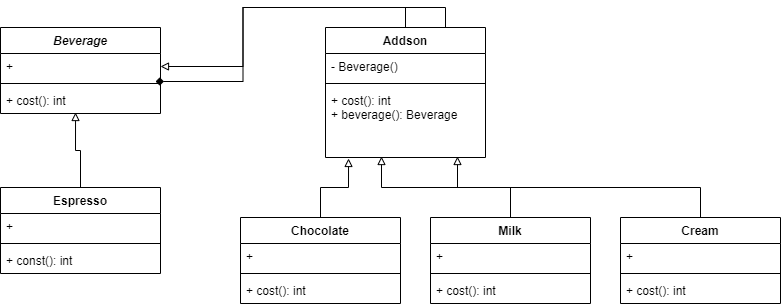

The diagram above was exported from draw.io. Its source (the exported page's mxGraphModel, read from the mxfile embedded in the PNG):
<mxGraphModel dx="1422" dy="789" grid="1" gridSize="10" guides="1" tooltips="1" connect="1" arrows="1" fold="1" page="1" pageScale="1" pageWidth="850" pageHeight="1100" math="0" shadow="0">
  <root>
    <mxCell id="0" />
    <mxCell id="1" parent="0" />
    <mxCell id="2" value="Beverage" style="swimlane;fontStyle=3;align=center;verticalAlign=top;childLayout=stackLayout;horizontal=1;startSize=26;horizontalStack=0;resizeParent=1;resizeParentMax=0;resizeLast=0;collapsible=1;marginBottom=0;" vertex="1" parent="1">
      <mxGeometry x="100" y="220" width="160" height="86" as="geometry" />
    </mxCell>
    <mxCell id="3" value="+ " style="text;strokeColor=none;fillColor=none;align=left;verticalAlign=top;spacingLeft=4;spacingRight=4;overflow=hidden;rotatable=0;points=[[0,0.5],[1,0.5]];portConstraint=eastwest;" vertex="1" parent="2">
      <mxGeometry y="26" width="160" height="26" as="geometry" />
    </mxCell>
    <mxCell id="4" value="" style="line;strokeWidth=1;fillColor=none;align=left;verticalAlign=middle;spacingTop=-1;spacingLeft=3;spacingRight=3;rotatable=0;labelPosition=right;points=[];portConstraint=eastwest;" vertex="1" parent="2">
      <mxGeometry y="52" width="160" height="8" as="geometry" />
    </mxCell>
    <mxCell id="5" value="+ cost(): int" style="text;strokeColor=none;fillColor=none;align=left;verticalAlign=top;spacingLeft=4;spacingRight=4;overflow=hidden;rotatable=0;points=[[0,0.5],[1,0.5]];portConstraint=eastwest;" vertex="1" parent="2">
      <mxGeometry y="60" width="160" height="26" as="geometry" />
    </mxCell>
    <mxCell id="6" style="edgeStyle=orthogonalEdgeStyle;rounded=0;orthogonalLoop=1;jettySize=auto;html=1;exitX=0.5;exitY=0;exitDx=0;exitDy=0;entryX=0.469;entryY=0.962;entryDx=0;entryDy=0;entryPerimeter=0;endArrow=block;endFill=0;" edge="1" source="7" target="5" parent="1">
      <mxGeometry relative="1" as="geometry" />
    </mxCell>
    <mxCell id="7" value="Espresso" style="swimlane;fontStyle=1;align=center;verticalAlign=top;childLayout=stackLayout;horizontal=1;startSize=26;horizontalStack=0;resizeParent=1;resizeParentMax=0;resizeLast=0;collapsible=1;marginBottom=0;" vertex="1" parent="1">
      <mxGeometry x="100" y="380" width="160" height="86" as="geometry" />
    </mxCell>
    <mxCell id="8" value="+ " style="text;strokeColor=none;fillColor=none;align=left;verticalAlign=top;spacingLeft=4;spacingRight=4;overflow=hidden;rotatable=0;points=[[0,0.5],[1,0.5]];portConstraint=eastwest;" vertex="1" parent="7">
      <mxGeometry y="26" width="160" height="26" as="geometry" />
    </mxCell>
    <mxCell id="9" value="" style="line;strokeWidth=1;fillColor=none;align=left;verticalAlign=middle;spacingTop=-1;spacingLeft=3;spacingRight=3;rotatable=0;labelPosition=right;points=[];portConstraint=eastwest;" vertex="1" parent="7">
      <mxGeometry y="52" width="160" height="8" as="geometry" />
    </mxCell>
    <mxCell id="10" value="+ const(): int" style="text;strokeColor=none;fillColor=none;align=left;verticalAlign=top;spacingLeft=4;spacingRight=4;overflow=hidden;rotatable=0;points=[[0,0.5],[1,0.5]];portConstraint=eastwest;" vertex="1" parent="7">
      <mxGeometry y="60" width="160" height="26" as="geometry" />
    </mxCell>
    <mxCell id="11" style="edgeStyle=orthogonalEdgeStyle;rounded=0;orthogonalLoop=1;jettySize=auto;html=1;exitX=0.5;exitY=0;exitDx=0;exitDy=0;entryX=1;entryY=0.5;entryDx=0;entryDy=0;endArrow=block;endFill=0;" edge="1" source="13" target="3" parent="1">
      <mxGeometry relative="1" as="geometry" />
    </mxCell>
    <mxCell id="12" style="edgeStyle=orthogonalEdgeStyle;rounded=0;orthogonalLoop=1;jettySize=auto;html=1;exitX=0.75;exitY=0;exitDx=0;exitDy=0;entryX=0.969;entryY=1.077;entryDx=0;entryDy=0;entryPerimeter=0;endArrow=diamond;endFill=1;" edge="1" source="13" target="3" parent="1">
      <mxGeometry relative="1" as="geometry" />
    </mxCell>
    <mxCell id="13" value="Addson" style="swimlane;fontStyle=1;align=center;verticalAlign=top;childLayout=stackLayout;horizontal=1;startSize=26;horizontalStack=0;resizeParent=1;resizeParentMax=0;resizeLast=0;collapsible=1;marginBottom=0;" vertex="1" parent="1">
      <mxGeometry x="425" y="220" width="160" height="130" as="geometry" />
    </mxCell>
    <mxCell id="14" value="- Beverage()" style="text;strokeColor=none;fillColor=none;align=left;verticalAlign=top;spacingLeft=4;spacingRight=4;overflow=hidden;rotatable=0;points=[[0,0.5],[1,0.5]];portConstraint=eastwest;" vertex="1" parent="13">
      <mxGeometry y="26" width="160" height="26" as="geometry" />
    </mxCell>
    <mxCell id="15" value="" style="line;strokeWidth=1;fillColor=none;align=left;verticalAlign=middle;spacingTop=-1;spacingLeft=3;spacingRight=3;rotatable=0;labelPosition=right;points=[];portConstraint=eastwest;" vertex="1" parent="13">
      <mxGeometry y="52" width="160" height="8" as="geometry" />
    </mxCell>
    <mxCell id="16" value="+ cost(): int&#10;+ beverage(): Beverage" style="text;strokeColor=none;fillColor=none;align=left;verticalAlign=top;spacingLeft=4;spacingRight=4;overflow=hidden;rotatable=0;points=[[0,0.5],[1,0.5]];portConstraint=eastwest;" vertex="1" parent="13">
      <mxGeometry y="60" width="160" height="70" as="geometry" />
    </mxCell>
    <mxCell id="17" style="edgeStyle=orthogonalEdgeStyle;rounded=0;orthogonalLoop=1;jettySize=auto;html=1;exitX=0.5;exitY=0;exitDx=0;exitDy=0;entryX=0.144;entryY=1.014;entryDx=0;entryDy=0;entryPerimeter=0;endArrow=block;endFill=0;" edge="1" source="18" target="16" parent="1">
      <mxGeometry relative="1" as="geometry" />
    </mxCell>
    <mxCell id="18" value="Chocolate" style="swimlane;fontStyle=1;align=center;verticalAlign=top;childLayout=stackLayout;horizontal=1;startSize=26;horizontalStack=0;resizeParent=1;resizeParentMax=0;resizeLast=0;collapsible=1;marginBottom=0;" vertex="1" parent="1">
      <mxGeometry x="340" y="410" width="160" height="86" as="geometry" />
    </mxCell>
    <mxCell id="19" value="+" style="text;strokeColor=none;fillColor=none;align=left;verticalAlign=top;spacingLeft=4;spacingRight=4;overflow=hidden;rotatable=0;points=[[0,0.5],[1,0.5]];portConstraint=eastwest;" vertex="1" parent="18">
      <mxGeometry y="26" width="160" height="26" as="geometry" />
    </mxCell>
    <mxCell id="20" value="" style="line;strokeWidth=1;fillColor=none;align=left;verticalAlign=middle;spacingTop=-1;spacingLeft=3;spacingRight=3;rotatable=0;labelPosition=right;points=[];portConstraint=eastwest;" vertex="1" parent="18">
      <mxGeometry y="52" width="160" height="8" as="geometry" />
    </mxCell>
    <mxCell id="21" value="+ cost(): int" style="text;strokeColor=none;fillColor=none;align=left;verticalAlign=top;spacingLeft=4;spacingRight=4;overflow=hidden;rotatable=0;points=[[0,0.5],[1,0.5]];portConstraint=eastwest;" vertex="1" parent="18">
      <mxGeometry y="60" width="160" height="26" as="geometry" />
    </mxCell>
    <mxCell id="22" style="edgeStyle=orthogonalEdgeStyle;rounded=0;orthogonalLoop=1;jettySize=auto;html=1;exitX=0.5;exitY=0;exitDx=0;exitDy=0;entryX=0.35;entryY=0.986;entryDx=0;entryDy=0;entryPerimeter=0;endArrow=block;endFill=0;" edge="1" source="23" target="16" parent="1">
      <mxGeometry relative="1" as="geometry" />
    </mxCell>
    <mxCell id="23" value="Milk" style="swimlane;fontStyle=1;align=center;verticalAlign=top;childLayout=stackLayout;horizontal=1;startSize=26;horizontalStack=0;resizeParent=1;resizeParentMax=0;resizeLast=0;collapsible=1;marginBottom=0;" vertex="1" parent="1">
      <mxGeometry x="530" y="410" width="160" height="86" as="geometry" />
    </mxCell>
    <mxCell id="24" value="+" style="text;strokeColor=none;fillColor=none;align=left;verticalAlign=top;spacingLeft=4;spacingRight=4;overflow=hidden;rotatable=0;points=[[0,0.5],[1,0.5]];portConstraint=eastwest;" vertex="1" parent="23">
      <mxGeometry y="26" width="160" height="26" as="geometry" />
    </mxCell>
    <mxCell id="25" value="" style="line;strokeWidth=1;fillColor=none;align=left;verticalAlign=middle;spacingTop=-1;spacingLeft=3;spacingRight=3;rotatable=0;labelPosition=right;points=[];portConstraint=eastwest;" vertex="1" parent="23">
      <mxGeometry y="52" width="160" height="8" as="geometry" />
    </mxCell>
    <mxCell id="26" value="+ cost(): int" style="text;strokeColor=none;fillColor=none;align=left;verticalAlign=top;spacingLeft=4;spacingRight=4;overflow=hidden;rotatable=0;points=[[0,0.5],[1,0.5]];portConstraint=eastwest;" vertex="1" parent="23">
      <mxGeometry y="60" width="160" height="26" as="geometry" />
    </mxCell>
    <mxCell id="27" style="edgeStyle=orthogonalEdgeStyle;rounded=0;orthogonalLoop=1;jettySize=auto;html=1;exitX=0.5;exitY=0;exitDx=0;exitDy=0;entryX=0.825;entryY=0.986;entryDx=0;entryDy=0;entryPerimeter=0;endArrow=block;endFill=0;" edge="1" source="28" target="16" parent="1">
      <mxGeometry relative="1" as="geometry" />
    </mxCell>
    <mxCell id="28" value="Cream" style="swimlane;fontStyle=1;align=center;verticalAlign=top;childLayout=stackLayout;horizontal=1;startSize=26;horizontalStack=0;resizeParent=1;resizeParentMax=0;resizeLast=0;collapsible=1;marginBottom=0;" vertex="1" parent="1">
      <mxGeometry x="720" y="410" width="160" height="86" as="geometry" />
    </mxCell>
    <mxCell id="29" value="+" style="text;strokeColor=none;fillColor=none;align=left;verticalAlign=top;spacingLeft=4;spacingRight=4;overflow=hidden;rotatable=0;points=[[0,0.5],[1,0.5]];portConstraint=eastwest;" vertex="1" parent="28">
      <mxGeometry y="26" width="160" height="26" as="geometry" />
    </mxCell>
    <mxCell id="30" value="" style="line;strokeWidth=1;fillColor=none;align=left;verticalAlign=middle;spacingTop=-1;spacingLeft=3;spacingRight=3;rotatable=0;labelPosition=right;points=[];portConstraint=eastwest;" vertex="1" parent="28">
      <mxGeometry y="52" width="160" height="8" as="geometry" />
    </mxCell>
    <mxCell id="31" value="+ cost(): int" style="text;strokeColor=none;fillColor=none;align=left;verticalAlign=top;spacingLeft=4;spacingRight=4;overflow=hidden;rotatable=0;points=[[0,0.5],[1,0.5]];portConstraint=eastwest;" vertex="1" parent="28">
      <mxGeometry y="60" width="160" height="26" as="geometry" />
    </mxCell>
  </root>
</mxGraphModel>